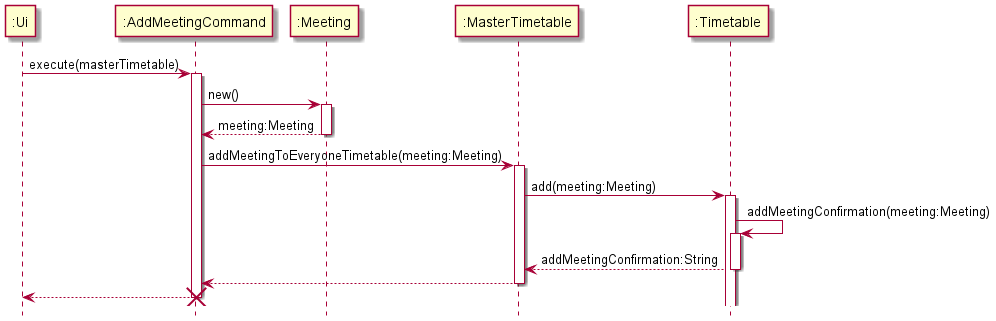

The diagram above was rendered by PlantUML. Its source (embedded in the PNG):
@startuml
hide footbox

":Ui" -> ":AddMeetingCommand" ++: execute(masterTimetable)
":AddMeetingCommand" -> ":Meeting" ++ : new()
":Meeting" --> ":AddMeetingCommand" --: meeting:Meeting

":AddMeetingCommand" -> ":MasterTimetable" ++: addMeetingToEveryoneTimetable(meeting:Meeting)
":MasterTimetable" -> ":Timetable" ++ : add(meeting:Meeting)
":Timetable" -> ":Timetable"++: addMeetingConfirmation(meeting:Meeting)
":Timetable" --> ":MasterTimetable" --: addMeetingConfirmation:String
":MasterTimetable" --> ":AddMeetingCommand" -- :
":AddMeetingCommand" --> ":Ui" --:

destroy ":AddMeetingCommand"


@enduml